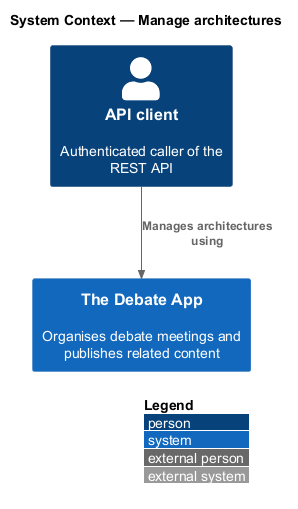

The diagram above was rendered by PlantUML. Its source (embedded in the PNG):
@startuml
!include <C4/C4_Context>
LAYOUT_WITH_LEGEND()
title System Context — Manage architectures

Person(p, "API client", "Authenticated caller of the REST API")
System(app, "The Debate App", "Organises debate meetings and publishes related content")

Rel(p, app, "Manages architectures using")
@enduml